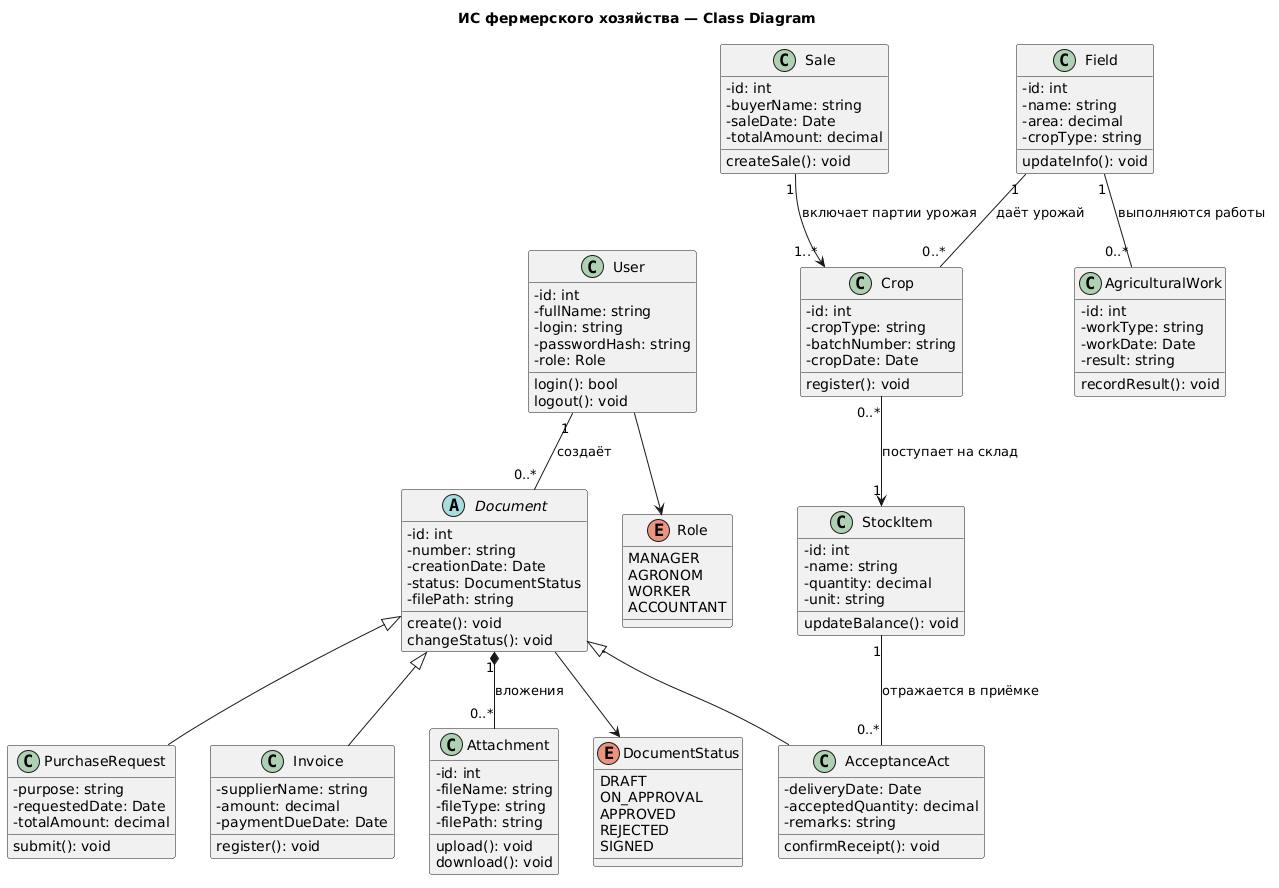

The diagram above was rendered by PlantUML. Its source (embedded in the PNG):
@startuml
title ИС фермерского хозяйства — Class Diagram
skinparam classAttributeIconSize 0


enum Role {
  MANAGER
  AGRONOM
  WORKER
  ACCOUNTANT
}

enum DocumentStatus {
  DRAFT
  ON_APPROVAL
  APPROVED
  REJECTED
  SIGNED
 
}

class User {
  - id: int
  - fullName: string
  - login: string
  - passwordHash: string
  - role: Role
  login(): bool
  logout(): void
}

abstract class Document {
  - id: int
  - number: string
  - creationDate: Date
  - status: DocumentStatus
  - filePath: string
  create(): void
  changeStatus(): void

}

class PurchaseRequest {
  - purpose: string
  - requestedDate: Date
  - totalAmount: decimal
  submit(): void
}

class Invoice {
  - supplierName: string
  - amount: decimal
  - paymentDueDate: Date
  register(): void
}

class AcceptanceAct {
  - deliveryDate: Date
  - acceptedQuantity: decimal
  - remarks: string
  confirmReceipt(): void
}



class Attachment {
  - id: int
  - fileName: string
  - fileType: string
  - filePath: string
  upload(): void
  download(): void
}

class Field {
  - id: int
  - name: string
  - area: decimal
  - cropType: string
  updateInfo(): void
}

class AgriculturalWork {
  - id: int
  - workType: string
  - workDate: Date
  - result: string
   recordResult(): void
}

class Crop {
  - id: int
  - cropType: string
  - batchNumber: string
  - cropDate: Date
  register(): void
}

class StockItem {
  - id: int
  - name: string
  - quantity: decimal
  - unit: string
  updateBalance(): void
}

class Sale {
  - id: int
  - buyerName: string
  - saleDate: Date
  - totalAmount: decimal
  createSale(): void
}

Document <|-- PurchaseRequest
Document <|-- Invoice
Document <|-- AcceptanceAct




Document "1" *-- "0..*" Attachment : вложения

Field "1" -- "0..*" AgriculturalWork : выполняются работы
Field "1" -- "0..*" Crop : даёт урожай
StockItem "1" -- "0..*" AcceptanceAct : отражается в приёмке
Crop "0..*" --> "1" StockItem : поступает на склад
Sale "1" --> "1..*" Crop : включает партии урожая
User "1" -- "0..*" Document : создаёт

User --> Role
Document --> DocumentStatus
@enduml